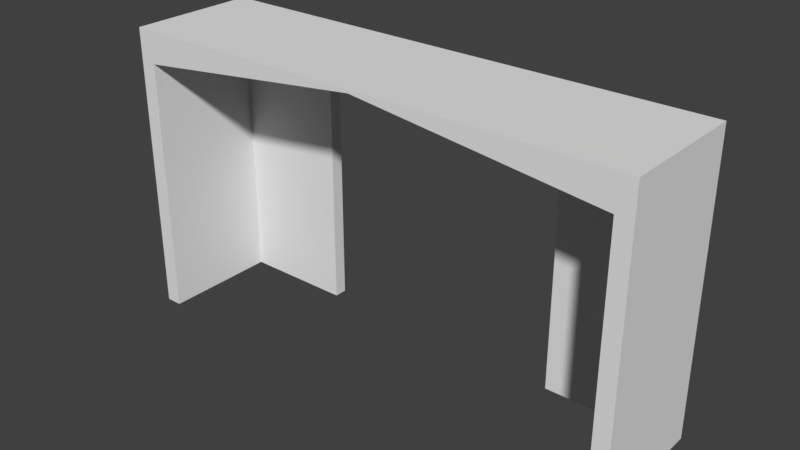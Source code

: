 # Source: HallWallTunnel_2x8x4.5.blend  (saved by Blender 2.79.0; exported with 4.5.12 LTS)
import bpy
from mathutils import Matrix  # noqa: F401  (used for matrix-valued properties, if any)

bpy.ops.wm.read_factory_settings(use_empty=True)
scene = bpy.context.scene
scene.name = 'Scene'

# ---- collections
col_collection_1 = bpy.data.collections.new('Collection 1'); scene.collection.children.link(col_collection_1)

# ---- materials (node trees are filled in below, after node groups)
mat_material = bpy.data.materials.new('Material')
mat_material.alpha_threshold = 0.0
mat_material.use_transparent_shadow = False
mat_material.roughness = 0.5
mat_material.line_color = (0.0, 0.0, 0.0, 1.0)

# ---- material node trees

# ---- world
world_world = bpy.data.worlds.new('World'); scene.world = world_world
world_world.color = (0.05088, 0.05088, 0.05088)
world_world.use_sun_shadow = False
world_world.sun_shadow_jitter_overblur = 0.0
world_world.cycles.sampling_method = 'MANUAL'

# ---- meshes
me_hallwalltunnel_2x8x4_5 = bpy.data.meshes.new('HallWallTunnel_2x8x4.5')
me_hallwalltunnel_2x8x4_5.from_pydata([(8.0, 8.742e-08, 2.0), (-2.662e-07, 8.742e-08, 2.0), (0.0, 0.0, 0.0), (8.0, 3.613e-14, 8.265e-07), (8.0, 4.5, 2.0), (-8.623e-07, 4.5, 2.0), (1.788e-07, 4.5, -4.351e-07), (8.0, 4.5, 3.318e-07), (0.25, 8.742e-08, 2.0), (0.25, 4.581e-15, 1.048e-07), (0.25, 4.5, 2.0), (0.25, 4.5, -3.421e-07), (7.75, 3.062e-14, 7.004e-07), (7.75, 4.5, 2.201e-07), (7.75, 8.742e-08, 2.0), (7.75, 4.5, 2.0), (0.25, 4.0, -2.687e-07), (0.25, 4.0, 2.0), (7.75, 4.0, 2.0), (7.75, 4.0, 3.003e-07), (4.0, 4.5, 2.0), (4.0, 4.5, -5.156e-08), (4.0, 4.45, 2.0), (8.0, 8.742e-09, 0.2), (-9.815e-08, 8.742e-09, 0.2), (8.0, 4.5, 0.2), (-3.068e-07, 4.5, 0.2), (0.25, 4.5, 0.2), (0.25, 8.742e-09, 0.2), (7.75, 8.742e-09, 0.2), (7.75, 4.5, 0.2), (7.75, 4.0, 0.2), (4.0, 4.45, 0.2), (0.25, 4.0, 0.2), (4.0, 4.5, 0.2), (6.0, 8.742e-09, 0.2), (6.0, 3.9, 0.2), (2.0, 3.9, 0.2), (2.0, 8.742e-09, 0.2), (2.0, 1.027e-14, 2.349e-07), (2.0, 3.9, 1.179e-07), (6.0, 3.9, 3.463e-07), (6.0, 2.493e-14, 5.704e-07), (4.0, 4.35, 0.2), (4.0, 4.35, 2.125e-07)], [], [(28, 24, 2, 9), (27, 11, 6, 26), (0, 4, 15, 18, 14), (8, 17, 10, 5, 1), (12, 19, 13, 7, 3), (24, 26, 6, 2), (22, 20, 10, 17), (34, 21, 11, 27), (23, 29, 12, 3), (25, 7, 13, 30), (25, 23, 3, 7), (32, 31, 18, 22), (28, 33, 17, 8), (16, 11, 13, 19, 12, 42, 41, 44, 40, 39, 9), (29, 12, 19, 31), (30, 13, 21, 34), (18, 15, 20, 22), (2, 6, 11, 16, 9), (15, 30, 34, 20), (14, 18, 31, 29), (9, 28, 33, 16), (22, 17, 33, 32), (4, 0, 23, 25), (4, 25, 30, 15), (0, 14, 29, 23), (20, 34, 27, 10), (1, 5, 26, 24), (10, 27, 26, 5), (8, 1, 24, 28), (42, 12, 29, 35), (9, 39, 38, 28), (39, 40, 37, 38), (44, 41, 36, 43), (41, 42, 35, 36), (31, 32, 33, 28, 38, 37, 43, 36, 35, 29), (40, 44, 43, 37)])
me_hallwalltunnel_2x8x4_5.materials.append(mat_material)
me_hallwalltunnel_2x8x4_5.use_remesh_preserve_volume = False
me_hallwalltunnel_2x8x4_5.use_remesh_preserve_attributes = False
me_hallwalltunnel_2x8x4_5.use_mirror_vertex_groups = False
me_hallwalltunnel_2x8x4_5.update()

# ---- objects
ob_hallwalltunnel_2x8x4_5 = bpy.data.objects.new('HallWallTunnel_2x8x4.5', me_hallwalltunnel_2x8x4_5)

# ---- transforms, parenting, visibility, modifiers, constraints
ob_hallwalltunnel_2x8x4_5.location = (-1.192e-07, 1.788e-07, 0.0)
ob_hallwalltunnel_2x8x4_5.rotation_euler = (1.571, 0.0, 0.0)
ob_hallwalltunnel_2x8x4_5.lock_rotations_4d = False
ob_hallwalltunnel_2x8x4_5.empty_display_type = 'ARROWS'
ob_hallwalltunnel_2x8x4_5.lineart.crease_threshold = 0.0

# ---- collection membership
col_collection_1.objects.link(ob_hallwalltunnel_2x8x4_5)

# ---- scene / render settings (as saved in the file)
scene.frame_start = 1; scene.frame_end = 250; scene.frame_set(79)
scene.render.engine = 'BLENDER_EEVEE_NEXT'
scene.render.resolution_percentage = 50
scene.render.dither_intensity = 0.0
scene.cycles.use_denoising = False
scene.cycles.samples = 128
scene.cycles.sampling_pattern = 'TABULATED_SOBOL'
scene.cycles.use_adaptive_sampling = False
scene.cycles.use_light_tree = False
scene.cycles.blur_glossy = 0.0
scene.cycles.sample_clamp_indirect = 0.0
scene.view_settings.view_transform = 'Standard'
bpy.context.view_layer.update()

# ---- added for rendering (the .blend has no active camera and no usable light): camera, sun
cam_auto = bpy.data.cameras.new('AutoCamera')
cam_auto.lens = 50.0
cam_auto.sensor_width = 36.0
cam_auto.clip_end = 1000.0
ob_auto_camera = bpy.data.objects.new('AutoCamera', cam_auto)
scene.collection.objects.link(ob_auto_camera)
ob_auto_camera.location = (12.6917, -11.43, 9.20336)
ob_auto_camera.rotation_euler = (1.09748, -7.21219e-08, 0.694738)
scene.camera = ob_auto_camera
light_auto_sun = bpy.data.lights.new('AutoSun', 'SUN')
light_auto_sun.energy = 3.0
light_auto_sun.angle = 0.0523599
ob_auto_sun = bpy.data.objects.new('AutoSun', light_auto_sun)
scene.collection.objects.link(ob_auto_sun)
ob_auto_sun.rotation_euler = (0.872665, 0.174533, 0.523599)
bpy.context.view_layer.update()
